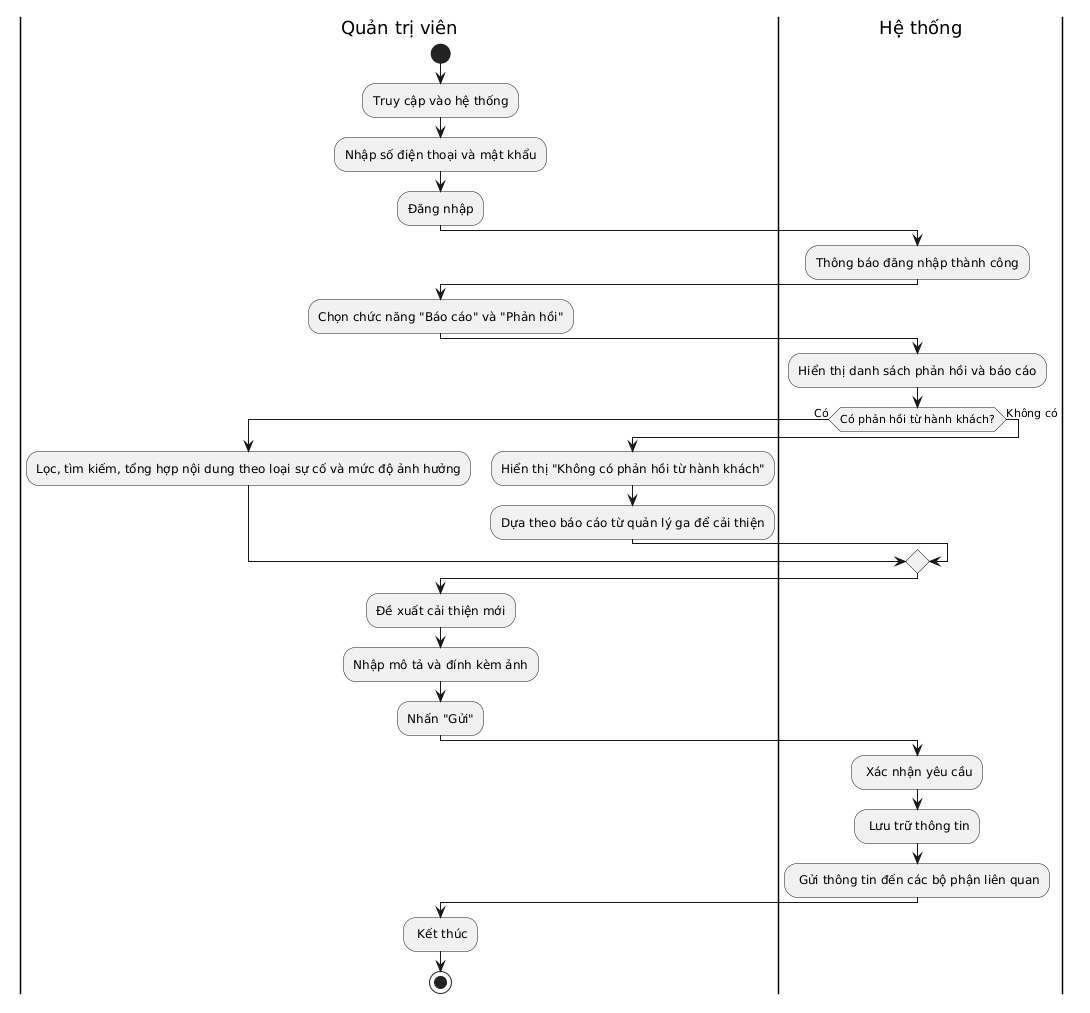

The diagram above was rendered by PlantUML. Its source (embedded in the PNG):
@startuml
|Quản trị viên| 
start 
:Truy cập vào hệ thống; 
:Nhập số điện thoại và mật khẩu; 
:Đăng nhập; 
|Hệ thống| 
:Thông báo đăng nhập thành công; 
|Quản trị viên| 
:Chọn chức năng "Báo cáo" và "Phản hồi"; 
|Hệ thống| 
:Hiển thị danh sách phản hồi và báo cáo; 
if (Có phản hồi từ hành khách?) then (Có) 
|Quản trị viên| 
:Lọc, tìm kiếm, tổng hợp nội dung theo loại sự cố và mức độ ảnh hưởng; 
else (Không có) 
:Hiển thị "Không có phản hồi từ hành khách"; 
|Quản trị viên| 
:Dựa theo báo cáo từ quản lý ga để cải thiện; 
endif 
:Đề xuất cải thiện mới; 
:Nhập mô tả và đính kèm ảnh; 
:Nhấn "Gửi"; 
|Hệ thống| 
: Xác nhận yêu cầu; 
: Lưu trữ thông tin; 
: Gửi thông tin đến các bộ phận liên quan; 
|Quản trị viên| 
: Kết thúc; 
stop
@enduml